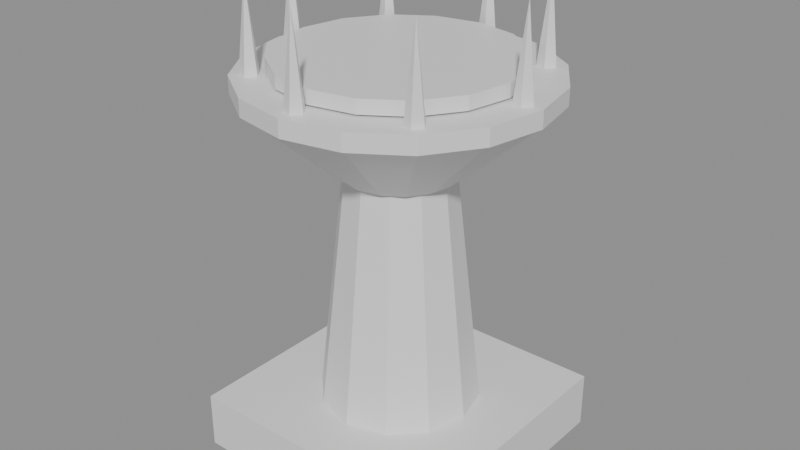 # Source: MenuBrazier.blend  (saved by Blender 5.2.45; exported with 4.5.12 LTS)
import bpy
from mathutils import Matrix  # noqa: F401  (used for matrix-valued properties, if any)

bpy.ops.wm.read_factory_settings(use_empty=True)
scene = bpy.context.scene
scene.name = 'Scene'

# ---- materials (node trees are filled in below, after node groups)
mat_menustone = bpy.data.materials.new('MenuStone')
mat_menustone.diffuse_color = (0.3, 0.29, 0.28, 1.0)
mat_menuiron = bpy.data.materials.new('MenuIron')
mat_menuiron.diffuse_color = (0.14, 0.15, 0.16, 1.0)
mat_menuember = bpy.data.materials.new('MenuEmber')
mat_menuember.diffuse_color = (0.9, 0.16, 0.015, 1.0)

# ---- material node trees
mat_menustone.use_nodes = True; mat_menustone.node_tree.nodes.clear()
_N = mat_menustone.node_tree.nodes; _L = mat_menustone.node_tree.links
n0 = _N.new('ShaderNodeBsdfPrincipled'); n0.name = 'Principled BSDF'; n0.location = (-200, 100)
n0.inputs[10].default_value = 0.005
n1 = _N.new('ShaderNodeOutputMaterial'); n1.name = 'Material Output'; n1.location = (200, 100)
_L.new(n0.outputs[0], n1.inputs[0])
n1.is_active_output = True
mat_menuiron.use_nodes = True; mat_menuiron.node_tree.nodes.clear()
_N = mat_menuiron.node_tree.nodes; _L = mat_menuiron.node_tree.links
n0 = _N.new('ShaderNodeBsdfPrincipled'); n0.name = 'Principled BSDF'; n0.location = (-200, 100)
n0.inputs[10].default_value = 0.005
n1 = _N.new('ShaderNodeOutputMaterial'); n1.name = 'Material Output'; n1.location = (200, 100)
_L.new(n0.outputs[0], n1.inputs[0])
n1.is_active_output = True
mat_menuember.use_nodes = True; mat_menuember.node_tree.nodes.clear()
_N = mat_menuember.node_tree.nodes; _L = mat_menuember.node_tree.links
n0 = _N.new('ShaderNodeBsdfPrincipled'); n0.name = 'Principled BSDF'; n0.location = (-200, 100)
n0.inputs[10].default_value = 0.005
n1 = _N.new('ShaderNodeOutputMaterial'); n1.name = 'Material Output'; n1.location = (200, 100)
_L.new(n0.outputs[0], n1.inputs[0])
n1.is_active_output = True

# ---- meshes
me_menubrazier = bpy.data.meshes.new('MenuBrazier')
me_menubrazier.from_pydata([(-0.7, -0.7, 0.0), (0.7, -0.7, 0.0), (0.7, -0.7, 0.3), (-0.7, -0.7, 0.3), (-0.7, 0.7, 0.0), (0.7, 0.7, 0.0), (0.7, 0.7, 0.3), (-0.7, 0.7, 0.3), (0.42, 0.0, 0.3), (0.3637, 0.21, 0.3), (0.21, 0.3637, 0.3), (2.572e-17, 0.42, 0.3), (-0.21, 0.3637, 0.3), (-0.3637, 0.21, 0.3), (-0.42, 5.144e-17, 0.3), (-0.3637, -0.21, 0.3), (-0.21, -0.3637, 0.3), (-7.715e-17, -0.42, 0.3), (0.21, -0.3637, 0.3), (0.3637, -0.21, 0.3), (0.28, 0.0, 1.55), (0.2425, 0.14, 1.55), (0.14, 0.2425, 1.55), (1.715e-17, 0.28, 1.55), (-0.14, 0.2425, 1.55), (-0.2425, 0.14, 1.55), (-0.28, 3.429e-17, 1.55), (-0.2425, -0.14, 1.55), (-0.14, -0.2425, 1.55), (-5.144e-17, -0.28, 1.55), (0.14, -0.2425, 1.55), (0.2425, -0.14, 1.55), (0.3, 0.0, 1.55), (0.2772, 0.1148, 1.55), (0.2121, 0.2121, 1.55), (0.1148, 0.2772, 1.55), (1.837e-17, 0.3, 1.55), (-0.1148, 0.2772, 1.55), (-0.2121, 0.2121, 1.55), (-0.2772, 0.1148, 1.55), (-0.3, 3.674e-17, 1.55), (-0.2772, -0.1148, 1.55), (-0.2121, -0.2121, 1.55), (-0.1148, -0.2772, 1.55), (-5.511e-17, -0.3, 1.55), (0.1148, -0.2772, 1.55), (0.2121, -0.2121, 1.55), (0.2772, -0.1148, 1.55), (0.78, 0.0, 1.97), (0.7206, 0.2985, 1.97), (0.5515, 0.5515, 1.97), (0.2985, 0.7206, 1.97), (4.776e-17, 0.78, 1.97), (-0.2985, 0.7206, 1.97), (-0.5515, 0.5515, 1.97), (-0.7206, 0.2985, 1.97), (-0.78, 9.552e-17, 1.97), (-0.7206, -0.2985, 1.97), (-0.5515, -0.5515, 1.97), (-0.2985, -0.7206, 1.97), (-1.433e-16, -0.78, 1.97), (0.2985, -0.7206, 1.97), (0.5515, -0.5515, 1.97), (0.7206, -0.2985, 1.97), (0.78, 0.0, 1.96), (0.7206, 0.2985, 1.96), (0.5515, 0.5515, 1.96), (0.2985, 0.7206, 1.96), (4.776e-17, 0.78, 1.96), (-0.2985, 0.7206, 1.96), (-0.5515, 0.5515, 1.96), (-0.7206, 0.2985, 1.96), (-0.78, 9.552e-17, 1.96), (-0.7206, -0.2985, 1.96), (-0.5515, -0.5515, 1.96), (-0.2985, -0.7206, 1.96), (-1.433e-16, -0.78, 1.96), (0.2985, -0.7206, 1.96), (0.5515, -0.5515, 1.96), (0.7206, -0.2985, 1.96), (0.78, 0.0, 2.05), (0.7206, 0.2985, 2.05), (0.5515, 0.5515, 2.05), (0.2985, 0.7206, 2.05), (4.776e-17, 0.78, 2.05), (-0.2985, 0.7206, 2.05), (-0.5515, 0.5515, 2.05), (-0.7206, 0.2985, 2.05), (-0.78, 9.552e-17, 2.05), (-0.7206, -0.2985, 2.05), (-0.5515, -0.5515, 2.05), (-0.2985, -0.7206, 2.05), (-1.433e-16, -0.78, 2.05), (0.2985, -0.7206, 2.05), (0.5515, -0.5515, 2.05), (0.7206, -0.2985, 2.05), (0.61, 0.0, 2.06), (0.5636, 0.2334, 2.06), (0.4313, 0.4313, 2.06), (0.2334, 0.5636, 2.06), (3.735e-17, 0.61, 2.06), (-0.2334, 0.5636, 2.06), (-0.4313, 0.4313, 2.06), (-0.5636, 0.2334, 2.06), (-0.61, 7.47e-17, 2.06), (-0.5636, -0.2334, 2.06), (-0.4313, -0.4313, 2.06), (-0.2334, -0.5636, 2.06), (-1.121e-16, -0.61, 2.06), (0.2334, -0.5636, 2.06), (0.4313, -0.4313, 2.06), (0.5636, -0.2334, 2.06), (0.61, 0.0, 2.13), (0.5636, 0.2334, 2.13), (0.4313, 0.4313, 2.13), (0.2334, 0.5636, 2.13), (3.735e-17, 0.61, 2.13), (-0.2334, 0.5636, 2.13), (-0.4313, 0.4313, 2.13), (-0.5636, 0.2334, 2.13), (-0.61, 7.47e-17, 2.13), (-0.5636, -0.2334, 2.13), (-0.4313, -0.4313, 2.13), (-0.2334, -0.5636, 2.13), (-1.121e-16, -0.61, 2.13), (0.2334, -0.5636, 2.13), (0.4313, -0.4313, 2.13), (0.5636, -0.2334, 2.13), (0.74, 0.0, 1.96), (0.6985, 0.05706, 1.96), (0.6315, 0.03527, 1.96), (0.6315, -0.03527, 1.96), (0.6985, -0.05706, 1.96), (0.68, 0.0, 2.51), (0.5408, 0.4808, 1.96), (0.4994, 0.5379, 1.96), (0.4323, 0.5161, 1.96), (0.4323, 0.4456, 1.96), (0.4994, 0.4238, 1.96), (0.4808, 0.4808, 2.51), (0.06, 0.68, 1.96), (0.01854, 0.7371, 1.96), (-0.04854, 0.7153, 1.96), (-0.04854, 0.6447, 1.96), (0.01854, 0.6229, 1.96), (4.164e-17, 0.68, 2.51), (-0.4208, 0.4808, 1.96), (-0.4623, 0.5379, 1.96), (-0.5294, 0.5161, 1.96), (-0.5294, 0.4456, 1.96), (-0.4623, 0.4238, 1.96), (-0.4808, 0.4808, 2.51), (-0.62, 8.328e-17, 1.96), (-0.6615, 0.05706, 1.96), (-0.7285, 0.03527, 1.96), (-0.7285, -0.03527, 1.96), (-0.6615, -0.05706, 1.96), (-0.68, 8.328e-17, 2.51), (-0.4208, -0.4808, 1.96), (-0.4623, -0.4238, 1.96), (-0.5294, -0.4456, 1.96), (-0.5294, -0.5161, 1.96), (-0.4623, -0.5379, 1.96), (-0.4808, -0.4808, 2.51), (0.06, -0.68, 1.96), (0.01854, -0.6229, 1.96), (-0.04854, -0.6447, 1.96), (-0.04854, -0.7153, 1.96), (0.01854, -0.7371, 1.96), (-1.249e-16, -0.68, 2.51), (0.5408, -0.4808, 1.96), (0.4994, -0.4238, 1.96), (0.4323, -0.4456, 1.96), (0.4323, -0.5161, 1.96), (0.4994, -0.5379, 1.96), (0.4808, -0.4808, 2.51)], [], [(0, 1, 2, 3), (7, 6, 5, 4), (0, 4, 5, 1), (1, 5, 6, 2), (2, 6, 7, 3), (3, 7, 4, 0), (19, 18, 17, 16, 15, 14, 13, 12, 11, 10, 9, 8), (20, 21, 22, 23, 24, 25, 26, 27, 28, 29, 30, 31), (8, 9, 21, 20), (9, 10, 22, 21), (10, 11, 23, 22), (11, 12, 24, 23), (12, 13, 25, 24), (13, 14, 26, 25), (14, 15, 27, 26), (15, 16, 28, 27), (16, 17, 29, 28), (17, 18, 30, 29), (18, 19, 31, 30), (19, 8, 20, 31), (47, 46, 45, 44, 43, 42, 41, 40, 39, 38, 37, 36, 35, 34, 33, 32), (48, 49, 50, 51, 52, 53, 54, 55, 56, 57, 58, 59, 60, 61, 62, 63), (32, 33, 49, 48), (33, 34, 50, 49), (34, 35, 51, 50), (35, 36, 52, 51), (36, 37, 53, 52), (37, 38, 54, 53), (38, 39, 55, 54), (39, 40, 56, 55), (40, 41, 57, 56), (41, 42, 58, 57), (42, 43, 59, 58), (43, 44, 60, 59), (44, 45, 61, 60), (45, 46, 62, 61), (46, 47, 63, 62), (47, 32, 48, 63), (79, 78, 77, 76, 75, 74, 73, 72, 71, 70, 69, 68, 67, 66, 65, 64), (80, 81, 82, 83, 84, 85, 86, 87, 88, 89, 90, 91, 92, 93, 94, 95), (64, 65, 81, 80), (65, 66, 82, 81), (66, 67, 83, 82), (67, 68, 84, 83), (68, 69, 85, 84), (69, 70, 86, 85), (70, 71, 87, 86), (71, 72, 88, 87), (72, 73, 89, 88), (73, 74, 90, 89), (74, 75, 91, 90), (75, 76, 92, 91), (76, 77, 93, 92), (77, 78, 94, 93), (78, 79, 95, 94), (79, 64, 80, 95), (111, 110, 109, 108, 107, 106, 105, 104, 103, 102, 101, 100, 99, 98, 97, 96), (112, 113, 114, 115, 116, 117, 118, 119, 120, 121, 122, 123, 124, 125, 126, 127), (96, 97, 113, 112), (97, 98, 114, 113), (98, 99, 115, 114), (99, 100, 116, 115), (100, 101, 117, 116), (101, 102, 118, 117), (102, 103, 119, 118), (103, 104, 120, 119), (104, 105, 121, 120), (105, 106, 122, 121), (106, 107, 123, 122), (107, 108, 124, 123), (108, 109, 125, 124), (109, 110, 126, 125), (110, 111, 127, 126), (111, 96, 112, 127), (132, 131, 130, 129, 128), (128, 129, 133), (129, 130, 133), (130, 131, 133), (131, 132, 133), (132, 128, 133), (138, 137, 136, 135, 134), (134, 135, 139), (135, 136, 139), (136, 137, 139), (137, 138, 139), (138, 134, 139), (144, 143, 142, 141, 140), (140, 141, 145), (141, 142, 145), (142, 143, 145), (143, 144, 145), (144, 140, 145), (150, 149, 148, 147, 146), (146, 147, 151), (147, 148, 151), (148, 149, 151), (149, 150, 151), (150, 146, 151), (156, 155, 154, 153, 152), (152, 153, 157), (153, 154, 157), (154, 155, 157), (155, 156, 157), (156, 152, 157), (162, 161, 160, 159, 158), (158, 159, 163), (159, 160, 163), (160, 161, 163), (161, 162, 163), (162, 158, 163), (168, 167, 166, 165, 164), (164, 165, 169), (165, 166, 169), (166, 167, 169), (167, 168, 169), (168, 164, 169), (174, 173, 172, 171, 170), (170, 171, 175), (171, 172, 175), (172, 173, 175), (173, 174, 175), (174, 170, 175)])
me_menubrazier.polygons.foreach_set('material_index', [0, 0, 0, 0, 0, 0, 0, 0, 0, 0, 0, 0, 0, 0, 0, 0, 0, 0, 0, 0, 1, 1, 1, 1, 1, 1, 1, 1, 1, 1, 1, 1, 1, 1, 1, 1, 1, 1, 1, 1, 1, 1, 1, 1, 1, 1, 1, 1, 1, 1, 1, 1, 1, 1, 1, 1, 2, 2, 2, 2, 2, 2, 2, 2, 2, 2, 2, 2, 2, 2, 2, 2, 2, 2, 1, 1, 1, 1, 1, 1, 1, 1, 1, 1, 1, 1, 1, 1, 1, 1, 1, 1, 1, 1, 1, 1, 1, 1, 1, 1, 1, 1, 1, 1, 1, 1, 1, 1, 1, 1, 1, 1, 1, 1, 1, 1, 1, 1, 1, 1, 1, 1])
_uv = me_menubrazier.uv_layers.new(name='UVMap')
_uv.uv.foreach_set('vector', [-0.35, 0.0, 0.35, 0.0, 0.35, 0.15, -0.35, 0.15, -0.35, 0.15, 0.35, 0.15, 0.35, 0.0, -0.35, 0.0, -0.35, -0.35, -0.35, 0.35, 0.35, 0.35, 0.35, -0.35, -0.35, 0.0, 0.35, 0.0, 0.35, 0.15, -0.35, 0.15, 0.35, -0.35, 0.35, 0.35, -0.35, 0.35, -0.35, -0.35, -0.35, 0.15, 0.35, 0.15, 0.35, 0.0, -0.35, 0.0, 0.1819, -0.105, 0.105, -0.1819, -3.858e-17, -0.21, -0.105, -0.1819, -0.1819, -0.105, -0.21, 2.572e-17, -0.1819, 0.105, -0.105, 0.1819, 1.286e-17, 0.21, 0.105, 0.1819, 0.1819, 0.105, 0.21, 0.0, 0.14, 0.0, 0.1212, 0.07, 0.07, 0.1212, 8.573e-18, 0.14, -0.07, 0.1212, -0.1212, 0.07, -0.14, 1.715e-17, -0.1212, -0.07, -0.07, -0.1212, -2.572e-17, -0.14, 0.07, -0.1212, 0.1212, -0.07, 0.0, 0.15, 0.105, 0.15, 0.07, 0.775, 0.0, 0.775, 0.105, 0.15, 0.1819, 0.15, 0.1212, 0.775, 0.07, 0.775, 0.105, 0.15, 1.286e-17, 0.15, 8.573e-18, 0.775, 0.07, 0.775, 1.286e-17, 0.15, -0.105, 0.15, -0.07, 0.775, 8.573e-18, 0.775, 0.1819, 0.15, 0.105, 0.15, 0.07, 0.775, 0.1212, 0.775, 0.105, 0.15, 2.572e-17, 0.15, 1.715e-17, 0.775, 0.07, 0.775, 2.572e-17, 0.15, -0.105, 0.15, -0.07, 0.775, 1.715e-17, 0.775, -0.105, 0.15, -0.1819, 0.15, -0.1212, 0.775, -0.07, 0.775, -0.105, 0.15, -3.858e-17, 0.15, -2.572e-17, 0.775, -0.07, 0.775, -3.858e-17, 0.15, 0.105, 0.15, 0.07, 0.775, -2.572e-17, 0.775, -0.1819, 0.15, -0.105, 0.15, -0.07, 0.775, -0.1212, 0.775, -0.105, 0.15, 0.0, 0.15, 0.0, 0.775, -0.07, 0.775, 0.1386, -0.0574, 0.1061, -0.1061, 0.0574, -0.1386, -2.755e-17, -0.15, -0.0574, -0.1386, -0.1061, -0.1061, -0.1386, -0.0574, -0.15, 1.837e-17, -0.1386, 0.0574, -0.1061, 0.1061, -0.0574, 0.1386, 9.185e-18, 0.15, 0.0574, 0.1386, 0.1061, 0.1061, 0.1386, 0.0574, 0.15, 0.0, 0.39, 0.0, 0.3603, 0.1492, 0.2758, 0.2758, 0.1492, 0.3603, 2.388e-17, 0.39, -0.1492, 0.3603, -0.2758, 0.2758, -0.3603, 0.1492, -0.39, 4.776e-17, -0.3603, -0.1492, -0.2758, -0.2758, -0.1492, -0.3603, -7.164e-17, -0.39, 0.1492, -0.3603, 0.2758, -0.2758, 0.3603, -0.1492, 0.15, 0.0, 0.1386, 0.0574, 0.3603, 0.1492, 0.39, 0.0, 0.1386, 0.0574, 0.1061, 0.1061, 0.2758, 0.2758, 0.3603, 0.1492, 0.1061, 0.1061, 0.0574, 0.1386, 0.1492, 0.3603, 0.2758, 0.2758, 0.0574, 0.1386, 9.185e-18, 0.15, 2.388e-17, 0.39, 0.1492, 0.3603, 9.185e-18, 0.15, -0.0574, 0.1386, -0.1492, 0.3603, 2.388e-17, 0.39, -0.0574, 0.1386, -0.1061, 0.1061, -0.2758, 0.2758, -0.1492, 0.3603, -0.1061, 0.1061, -0.1386, 0.0574, -0.3603, 0.1492, -0.2758, 0.2758, -0.1386, 0.0574, -0.15, 1.837e-17, -0.39, 4.776e-17, -0.3603, 0.1492, -0.15, 1.837e-17, -0.1386, -0.0574, -0.3603, -0.1492, -0.39, 4.776e-17, -0.1386, -0.0574, -0.1061, -0.1061, -0.2758, -0.2758, -0.3603, -0.1492, -0.1061, -0.1061, -0.0574, -0.1386, -0.1492, -0.3603, -0.2758, -0.2758, -0.0574, -0.1386, -2.755e-17, -0.15, -7.164e-17, -0.39, -0.1492, -0.3603, -2.755e-17, -0.15, 0.0574, -0.1386, 0.1492, -0.3603, -7.164e-17, -0.39, 0.0574, -0.1386, 0.1061, -0.1061, 0.2758, -0.2758, 0.1492, -0.3603, 0.1061, -0.1061, 0.1386, -0.0574, 0.3603, -0.1492, 0.2758, -0.2758, 0.1386, -0.0574, 0.15, 0.0, 0.39, 0.0, 0.3603, -0.1492, 0.3603, -0.1492, 0.2758, -0.2758, 0.1492, -0.3603, -7.164e-17, -0.39, -0.1492, -0.3603, -0.2758, -0.2758, -0.3603, -0.1492, -0.39, 4.776e-17, -0.3603, 0.1492, -0.2758, 0.2758, -0.1492, 0.3603, 2.388e-17, 0.39, 0.1492, 0.3603, 0.2758, 0.2758, 0.3603, 0.1492, 0.39, 0.0, 0.39, 0.0, 0.3603, 0.1492, 0.2758, 0.2758, 0.1492, 0.3603, 2.388e-17, 0.39, -0.1492, 0.3603, -0.2758, 0.2758, -0.3603, 0.1492, -0.39, 4.776e-17, -0.3603, -0.1492, -0.2758, -0.2758, -0.1492, -0.3603, -7.164e-17, -0.39, 0.1492, -0.3603, 0.2758, -0.2758, 0.3603, -0.1492, 0.0, 0.98, 0.1492, 0.98, 0.1492, 1.025, 0.0, 1.025, 0.1492, 0.98, 0.2758, 0.98, 0.2758, 1.025, 0.1492, 1.025, 0.2758, 0.98, 0.1492, 0.98, 0.1492, 1.025, 0.2758, 1.025, 0.1492, 0.98, 2.388e-17, 0.98, 2.388e-17, 1.025, 0.1492, 1.025, 2.388e-17, 0.98, -0.1492, 0.98, -0.1492, 1.025, 2.388e-17, 1.025, -0.1492, 0.98, -0.2758, 0.98, -0.2758, 1.025, -0.1492, 1.025, 0.2758, 0.98, 0.1492, 0.98, 0.1492, 1.025, 0.2758, 1.025, 0.1492, 0.98, 4.776e-17, 0.98, 4.776e-17, 1.025, 0.1492, 1.025, 4.776e-17, 0.98, -0.1492, 0.98, -0.1492, 1.025, 4.776e-17, 1.025, -0.1492, 0.98, -0.2758, 0.98, -0.2758, 1.025, -0.1492, 1.025, -0.2758, 0.98, -0.1492, 0.98, -0.1492, 1.025, -0.2758, 1.025, -0.1492, 0.98, -7.164e-17, 0.98, -7.164e-17, 1.025, -0.1492, 1.025, -7.164e-17, 0.98, 0.1492, 0.98, 0.1492, 1.025, -7.164e-17, 1.025, 0.1492, 0.98, 0.2758, 0.98, 0.2758, 1.025, 0.1492, 1.025, -0.2758, 0.98, -0.1492, 0.98, -0.1492, 1.025, -0.2758, 1.025, -0.1492, 0.98, 0.0, 0.98, 0.0, 1.025, -0.1492, 1.025, 0.2818, -0.1167, 0.2157, -0.2157, 0.1167, -0.2818, -5.603e-17, -0.305, -0.1167, -0.2818, -0.2157, -0.2157, -0.2818, -0.1167, -0.305, 3.735e-17, -0.2818, 0.1167, -0.2157, 0.2157, -0.1167, 0.2818, 1.868e-17, 0.305, 0.1167, 0.2818, 0.2157, 0.2157, 0.2818, 0.1167, 0.305, 0.0, 0.305, 0.0, 0.2818, 0.1167, 0.2157, 0.2157, 0.1167, 0.2818, 1.868e-17, 0.305, -0.1167, 0.2818, -0.2157, 0.2157, -0.2818, 0.1167, -0.305, 3.735e-17, -0.2818, -0.1167, -0.2157, -0.2157, -0.1167, -0.2818, -5.603e-17, -0.305, 0.1167, -0.2818, 0.2157, -0.2157, 0.2818, -0.1167, 0.0, 1.03, 0.1167, 1.03, 0.1167, 1.065, 0.0, 1.065, 0.1167, 1.03, 0.2157, 1.03, 0.2157, 1.065, 0.1167, 1.065, 0.2157, 1.03, 0.1167, 1.03, 0.1167, 1.065, 0.2157, 1.065, 0.1167, 1.03, 1.868e-17, 1.03, 1.868e-17, 1.065, 0.1167, 1.065, 1.868e-17, 1.03, -0.1167, 1.03, -0.1167, 1.065, 1.868e-17, 1.065, -0.1167, 1.03, -0.2157, 1.03, -0.2157, 1.065, -0.1167, 1.065, 0.2157, 1.03, 0.1167, 1.03, 0.1167, 1.065, 0.2157, 1.065, 0.1167, 1.03, 3.735e-17, 1.03, 3.735e-17, 1.065, 0.1167, 1.065, 3.735e-17, 1.03, -0.1167, 1.03, -0.1167, 1.065, 3.735e-17, 1.065, -0.1167, 1.03, -0.2157, 1.03, -0.2157, 1.065, -0.1167, 1.065, -0.2157, 1.03, -0.1167, 1.03, -0.1167, 1.065, -0.2157, 1.065, -0.1167, 1.03, -5.603e-17, 1.03, -5.603e-17, 1.065, -0.1167, 1.065, -5.603e-17, 1.03, 0.1167, 1.03, 0.1167, 1.065, -5.603e-17, 1.065, 0.1167, 1.03, 0.2157, 1.03, 0.2157, 1.065, 0.1167, 1.065, -0.2157, 1.03, -0.1167, 1.03, -0.1167, 1.065, -0.2157, 1.065, -0.1167, 1.03, 0.0, 1.03, 0.0, 1.065, -0.1167, 1.065, 0.3493, -0.02853, 0.3157, -0.01763, 0.3157, 0.01763, 0.3493, 0.02853, 0.37, 0.0, 0.0, 0.98, 0.02853, 0.98, 0.0, 1.255, 0.3493, 0.98, 0.3157, 0.98, 0.34, 1.255, 0.01763, 0.98, -0.01763, 0.98, 0.0, 1.255, 0.3157, 0.98, 0.3493, 0.98, 0.34, 1.255, -0.02853, 0.98, 0.0, 0.98, 0.0, 1.255, 0.2497, 0.2119, 0.2161, 0.2228, 0.2161, 0.258, 0.2497, 0.2689, 0.2704, 0.2404, 0.2404, 0.98, 0.2689, 0.98, 0.2404, 1.255, 0.2497, 0.98, 0.2161, 0.98, 0.2404, 1.255, 0.258, 0.98, 0.2228, 0.98, 0.2404, 1.255, 0.2161, 0.98, 0.2497, 0.98, 0.2404, 1.255, 0.2119, 0.98, 0.2404, 0.98, 0.2404, 1.255, 0.009271, 0.3115, -0.02427, 0.3224, -0.02427, 0.3576, 0.009271, 0.3685, 0.03, 0.34, 0.34, 0.98, 0.3685, 0.98, 0.34, 1.255, 0.009271, 0.98, -0.02427, 0.98, 2.082e-17, 1.255, 0.3576, 0.98, 0.3224, 0.98, 0.34, 1.255, -0.02427, 0.98, 0.009271, 0.98, 2.082e-17, 1.255, 0.3115, 0.98, 0.34, 0.98, 0.34, 1.255, -0.2311, 0.2119, -0.2647, 0.2228, -0.2647, 0.258, -0.2311, 0.2689, -0.2104, 0.2404, 0.2404, 0.98, 0.2689, 0.98, 0.2404, 1.255, -0.2311, 0.98, -0.2647, 0.98, -0.2404, 1.255, 0.258, 0.98, 0.2228, 0.98, 0.2404, 1.255, -0.2647, 0.98, -0.2311, 0.98, -0.2404, 1.255, 0.2119, 0.98, 0.2404, 0.98, 0.2404, 1.255, -0.3307, -0.02853, -0.3643, -0.01763, -0.3643, 0.01763, -0.3307, 0.02853, -0.31, 4.164e-17, 4.164e-17, 0.98, 0.02853, 0.98, 4.164e-17, 1.255, -0.3307, 0.98, -0.3643, 0.98, -0.34, 1.255, 0.01763, 0.98, -0.01763, 0.98, 4.164e-17, 1.255, -0.3643, 0.98, -0.3307, 0.98, -0.34, 1.255, -0.02853, 0.98, 4.164e-17, 0.98, 4.164e-17, 1.255, -0.2311, -0.2689, -0.2647, -0.258, -0.2647, -0.2228, -0.2311, -0.2119, -0.2104, -0.2404, -0.2404, 0.98, -0.2119, 0.98, -0.2404, 1.255, -0.2311, 0.98, -0.2647, 0.98, -0.2404, 1.255, -0.2228, 0.98, -0.258, 0.98, -0.2404, 1.255, -0.2647, 0.98, -0.2311, 0.98, -0.2404, 1.255, -0.2689, 0.98, -0.2404, 0.98, -0.2404, 1.255, 0.009271, -0.3685, -0.02427, -0.3576, -0.02427, -0.3224, 0.009271, -0.3115, 0.03, -0.34, -0.34, 0.98, -0.3115, 0.98, -0.34, 1.255, 0.009271, 0.98, -0.02427, 0.98, -6.246e-17, 1.255, -0.3224, 0.98, -0.3576, 0.98, -0.34, 1.255, -0.02427, 0.98, 0.009271, 0.98, -6.246e-17, 1.255, -0.3685, 0.98, -0.34, 0.98, -0.34, 1.255, 0.2497, -0.2689, 0.2161, -0.258, 0.2161, -0.2228, 0.2497, -0.2119, 0.2704, -0.2404, -0.2404, 0.98, -0.2119, 0.98, -0.2404, 1.255, 0.2497, 0.98, 0.2161, 0.98, 0.2404, 1.255, -0.2228, 0.98, -0.258, 0.98, -0.2404, 1.255, 0.2161, 0.98, 0.2497, 0.98, 0.2404, 1.255, -0.2689, 0.98, -0.2404, 0.98, -0.2404, 1.255])
me_menubrazier.materials.append(mat_menustone)
me_menubrazier.materials.append(mat_menuiron)
me_menubrazier.materials.append(mat_menuember)
me_menubrazier.update()

# ---- objects
ob_menubrazier = bpy.data.objects.new('MenuBrazier', me_menubrazier)

# ---- transforms, parenting, visibility, modifiers, constraints
ob_menubrazier.location = (0.0, 0.0, 0.0)

# ---- collection membership
scene.collection.objects.link(ob_menubrazier)

# ---- scene / render settings (as saved in the file)
scene.frame_start = 0; scene.frame_end = 96; scene.frame_set(1)
scene.render.engine = 'BLENDER_EEVEE_NEXT'
scene.render.bake_bias = 0.0
scene.render.bake_samples = 0
scene.render.compositor_device = 'GPU'
scene.eevee.use_volume_custom_range = False
scene.eevee.fast_gi_thickness_near = 0.1
scene.eevee.fast_gi_thickness_far = 0.0
scene.eevee.ray_tracing_options.screen_trace_thickness = 0.1
bpy.context.view_layer.update()

# ---- added for rendering (the .blend has no active camera and no usable light): camera, sun + grey world if the file has none
cam_auto = bpy.data.cameras.new('AutoCamera')
cam_auto.lens = 50.0
cam_auto.sensor_width = 36.0
cam_auto.clip_end = 1000.0
ob_auto_camera = bpy.data.objects.new('AutoCamera', cam_auto)
scene.collection.objects.link(ob_auto_camera)
ob_auto_camera.location = (3.09187, -3.71024, 3.7285)
ob_auto_camera.rotation_euler = (1.09748, -7.21219e-08, 0.694738)
scene.camera = ob_auto_camera
light_auto_sun = bpy.data.lights.new('AutoSun', 'SUN')
light_auto_sun.energy = 3.0
light_auto_sun.angle = 0.0523599
ob_auto_sun = bpy.data.objects.new('AutoSun', light_auto_sun)
scene.collection.objects.link(ob_auto_sun)
ob_auto_sun.rotation_euler = (0.872665, 0.174533, 0.523599)
if scene.world is None:
    world_auto = bpy.data.worlds.new('AutoWorld')
    world_auto.color = (0.3, 0.3, 0.3)
    scene.world = world_auto
bpy.context.view_layer.update()
